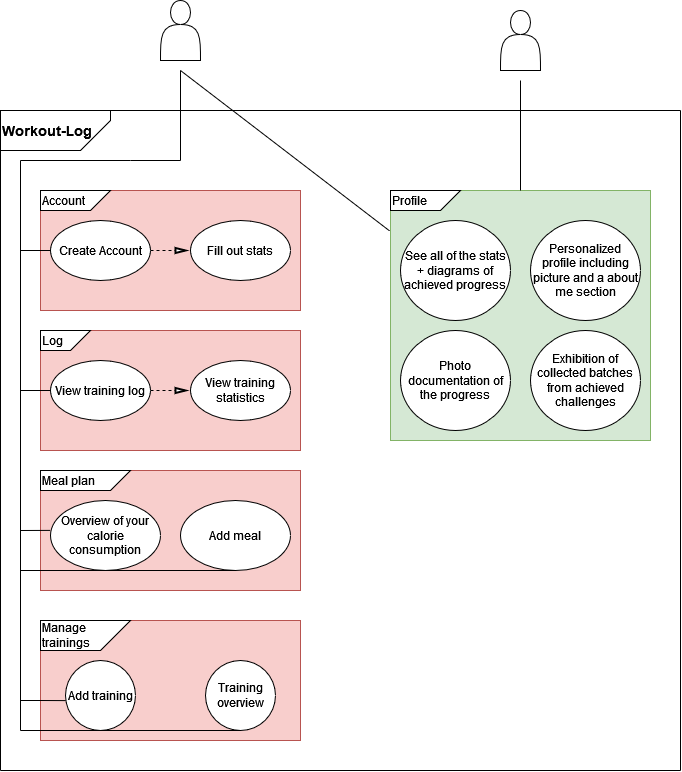

The diagram above was exported from draw.io. Its source (the exported page's mxGraphModel, read from the mxfile embedded in the PNG):
<mxGraphModel dx="1422" dy="752" grid="1" gridSize="10" guides="1" tooltips="1" connect="1" arrows="1" fold="1" page="1" pageScale="1" pageWidth="827" pageHeight="1169" math="0" shadow="0">
  <root>
    <mxCell id="0" />
    <mxCell id="1" parent="0" />
    <mxCell id="E_7gY9IiQZoMNCw22BgX-1" value="" style="rounded=0;whiteSpace=wrap;html=1;fillColor=#f8cecc;strokeColor=#b85450;" parent="1" vertex="1">
      <mxGeometry x="120" y="200" width="260" height="120" as="geometry" />
    </mxCell>
    <mxCell id="E_7gY9IiQZoMNCw22BgX-2" value="" style="rounded=0;whiteSpace=wrap;html=1;fillColor=#f8cecc;strokeColor=#b85450;" parent="1" vertex="1">
      <mxGeometry x="120" y="340" width="260" height="120" as="geometry" />
    </mxCell>
    <mxCell id="E_7gY9IiQZoMNCw22BgX-8" value="View training statistics" style="ellipse;whiteSpace=wrap;html=1;" parent="1" vertex="1">
      <mxGeometry x="270" y="370" width="100" height="60" as="geometry" />
    </mxCell>
    <mxCell id="E_7gY9IiQZoMNCw22BgX-9" value="Create Account" style="ellipse;whiteSpace=wrap;html=1;" parent="1" vertex="1">
      <mxGeometry x="130" y="230" width="100" height="60" as="geometry" />
    </mxCell>
    <mxCell id="E_7gY9IiQZoMNCw22BgX-10" value="Fill out stats" style="ellipse;whiteSpace=wrap;html=1;" parent="1" vertex="1">
      <mxGeometry x="270" y="230" width="100" height="60" as="geometry" />
    </mxCell>
    <mxCell id="E_7gY9IiQZoMNCw22BgX-11" value="View training log" style="ellipse;whiteSpace=wrap;html=1;" parent="1" vertex="1">
      <mxGeometry x="130" y="370" width="100" height="60" as="geometry" />
    </mxCell>
    <mxCell id="E_7gY9IiQZoMNCw22BgX-19" value="&lt;div align=&quot;left&quot;&gt;Account&lt;/div&gt;" style="shape=card;whiteSpace=wrap;html=1;direction=west;align=left;" parent="1" vertex="1">
      <mxGeometry x="120" y="200" width="70" height="20" as="geometry" />
    </mxCell>
    <mxCell id="E_7gY9IiQZoMNCw22BgX-23" value="Log" style="shape=card;whiteSpace=wrap;html=1;direction=west;align=left;" parent="1" vertex="1">
      <mxGeometry x="120" y="340" width="50" height="20" as="geometry" />
    </mxCell>
    <mxCell id="E_7gY9IiQZoMNCw22BgX-24" value="" style="rounded=0;whiteSpace=wrap;html=1;fillColor=#f8cecc;strokeColor=#b85450;" parent="1" vertex="1">
      <mxGeometry x="120" y="480" width="260" height="120" as="geometry" />
    </mxCell>
    <mxCell id="E_7gY9IiQZoMNCw22BgX-25" value="Add meal" style="ellipse;whiteSpace=wrap;html=1;" parent="1" vertex="1">
      <mxGeometry x="260" y="510" width="110" height="70" as="geometry" />
    </mxCell>
    <mxCell id="E_7gY9IiQZoMNCw22BgX-26" value="Overview of your calorie consumption" style="ellipse;whiteSpace=wrap;html=1;" parent="1" vertex="1">
      <mxGeometry x="130" y="510" width="110" height="70" as="geometry" />
    </mxCell>
    <mxCell id="E_7gY9IiQZoMNCw22BgX-27" value="Meal plan" style="shape=card;whiteSpace=wrap;html=1;direction=west;align=left;" parent="1" vertex="1">
      <mxGeometry x="120" y="480" width="90" height="20" as="geometry" />
    </mxCell>
    <mxCell id="E_7gY9IiQZoMNCw22BgX-30" value="" style="endArrow=none;html=1;rounded=0;" parent="1" edge="1">
      <mxGeometry width="50" height="50" relative="1" as="geometry">
        <mxPoint x="80" y="120" as="sourcePoint" />
        <mxPoint x="760" y="120" as="targetPoint" />
      </mxGeometry>
    </mxCell>
    <mxCell id="E_7gY9IiQZoMNCw22BgX-31" value="" style="endArrow=none;html=1;rounded=0;" parent="1" edge="1">
      <mxGeometry width="50" height="50" relative="1" as="geometry">
        <mxPoint x="80" y="120" as="sourcePoint" />
        <mxPoint x="80" y="780" as="targetPoint" />
      </mxGeometry>
    </mxCell>
    <mxCell id="E_7gY9IiQZoMNCw22BgX-32" value="" style="endArrow=none;html=1;rounded=0;" parent="1" edge="1">
      <mxGeometry width="50" height="50" relative="1" as="geometry">
        <mxPoint x="760" y="780" as="sourcePoint" />
        <mxPoint x="760" y="120" as="targetPoint" />
      </mxGeometry>
    </mxCell>
    <mxCell id="E_7gY9IiQZoMNCw22BgX-33" value="" style="endArrow=none;html=1;rounded=0;" parent="1" edge="1">
      <mxGeometry width="50" height="50" relative="1" as="geometry">
        <mxPoint x="80" y="780" as="sourcePoint" />
        <mxPoint x="760" y="780" as="targetPoint" />
      </mxGeometry>
    </mxCell>
    <mxCell id="E_7gY9IiQZoMNCw22BgX-34" value="" style="shape=actor;whiteSpace=wrap;html=1;" parent="1" vertex="1">
      <mxGeometry x="240" y="10" width="40" height="60" as="geometry" />
    </mxCell>
    <mxCell id="E_7gY9IiQZoMNCw22BgX-35" value="" style="shape=actor;whiteSpace=wrap;html=1;" parent="1" vertex="1">
      <mxGeometry x="580" y="20" width="40" height="60" as="geometry" />
    </mxCell>
    <mxCell id="E_7gY9IiQZoMNCw22BgX-36" value="" style="endArrow=none;html=1;rounded=0;" parent="1" edge="1">
      <mxGeometry width="50" height="50" relative="1" as="geometry">
        <mxPoint x="260" y="170" as="sourcePoint" />
        <mxPoint x="260" y="80" as="targetPoint" />
      </mxGeometry>
    </mxCell>
    <mxCell id="E_7gY9IiQZoMNCw22BgX-37" value="" style="rounded=0;whiteSpace=wrap;html=1;fillColor=#d5e8d4;strokeColor=#82b366;" parent="1" vertex="1">
      <mxGeometry x="470" y="200" width="260" height="250" as="geometry" />
    </mxCell>
    <mxCell id="E_7gY9IiQZoMNCw22BgX-38" value="See all of the stats + diagrams of achieved progress" style="ellipse;whiteSpace=wrap;html=1;" parent="1" vertex="1">
      <mxGeometry x="480" y="230" width="110" height="100" as="geometry" />
    </mxCell>
    <mxCell id="E_7gY9IiQZoMNCw22BgX-39" value="Personalized profile including picture and a about me section" style="ellipse;whiteSpace=wrap;html=1;" parent="1" vertex="1">
      <mxGeometry x="610" y="230" width="110" height="100" as="geometry" />
    </mxCell>
    <mxCell id="E_7gY9IiQZoMNCw22BgX-40" value="&lt;div align=&quot;left&quot;&gt;Profile&lt;/div&gt;" style="shape=card;whiteSpace=wrap;html=1;direction=west;align=left;" parent="1" vertex="1">
      <mxGeometry x="470" y="200" width="70" height="20" as="geometry" />
    </mxCell>
    <mxCell id="E_7gY9IiQZoMNCw22BgX-41" value="Exhibition of collected batches from achieved challenges" style="ellipse;whiteSpace=wrap;html=1;" parent="1" vertex="1">
      <mxGeometry x="610" y="340" width="110" height="100" as="geometry" />
    </mxCell>
    <mxCell id="E_7gY9IiQZoMNCw22BgX-42" value="Photo documentation of the progress" style="ellipse;whiteSpace=wrap;html=1;" parent="1" vertex="1">
      <mxGeometry x="480" y="340" width="110" height="100" as="geometry" />
    </mxCell>
    <mxCell id="E_7gY9IiQZoMNCw22BgX-43" value="" style="endArrow=none;html=1;rounded=0;exitX=0.5;exitY=0;exitDx=0;exitDy=0;" parent="1" source="E_7gY9IiQZoMNCw22BgX-37" edge="1">
      <mxGeometry width="50" height="50" relative="1" as="geometry">
        <mxPoint x="520" y="240" as="sourcePoint" />
        <mxPoint x="600" y="90" as="targetPoint" />
      </mxGeometry>
    </mxCell>
    <mxCell id="E_7gY9IiQZoMNCw22BgX-46" value="" style="endArrow=none;dashed=1;html=1;rounded=0;exitX=1;exitY=0.5;exitDx=0;exitDy=0;" parent="1" source="E_7gY9IiQZoMNCw22BgX-9" edge="1">
      <mxGeometry width="50" height="50" relative="1" as="geometry">
        <mxPoint x="230" y="260" as="sourcePoint" />
        <mxPoint x="260" y="260" as="targetPoint" />
      </mxGeometry>
    </mxCell>
    <mxCell id="E_7gY9IiQZoMNCw22BgX-52" value="" style="verticalLabelPosition=bottom;verticalAlign=top;html=1;strokeWidth=2;shape=mxgraph.arrows2.arrow;dy=0.6;dx=40;notch=0;" parent="1" vertex="1">
      <mxGeometry x="255" y="397.5" width="10" height="5" as="geometry" />
    </mxCell>
    <mxCell id="E_7gY9IiQZoMNCw22BgX-53" value="" style="endArrow=none;dashed=1;html=1;rounded=0;" parent="1" target="E_7gY9IiQZoMNCw22BgX-52" edge="1">
      <mxGeometry width="50" height="50" relative="1" as="geometry">
        <mxPoint x="230" y="400" as="sourcePoint" />
        <mxPoint x="270" y="395" as="targetPoint" />
      </mxGeometry>
    </mxCell>
    <mxCell id="E_7gY9IiQZoMNCw22BgX-57" value="" style="verticalLabelPosition=bottom;verticalAlign=top;html=1;strokeWidth=2;shape=mxgraph.arrows2.arrow;dy=0.6;dx=40;notch=0;" parent="1" vertex="1">
      <mxGeometry x="255" y="257.5" width="10" height="5" as="geometry" />
    </mxCell>
    <mxCell id="E_7gY9IiQZoMNCw22BgX-58" value="" style="endArrow=none;html=1;rounded=0;exitX=-0.003;exitY=0.162;exitDx=0;exitDy=0;exitPerimeter=0;" parent="1" source="E_7gY9IiQZoMNCw22BgX-37" edge="1">
      <mxGeometry width="50" height="50" relative="1" as="geometry">
        <mxPoint x="190" y="240" as="sourcePoint" />
        <mxPoint x="260" y="80" as="targetPoint" />
      </mxGeometry>
    </mxCell>
    <mxCell id="E_7gY9IiQZoMNCw22BgX-59" value="&lt;b&gt;&lt;font style=&quot;font-size: 14px&quot;&gt;Workout-Log&lt;/font&gt;&lt;/b&gt;" style="shape=card;whiteSpace=wrap;html=1;direction=west;align=left;" parent="1" vertex="1">
      <mxGeometry x="80" y="120" width="110" height="40" as="geometry" />
    </mxCell>
    <mxCell id="E_7gY9IiQZoMNCw22BgX-60" value="" style="endArrow=none;html=1;rounded=0;fontSize=14;" parent="1" edge="1">
      <mxGeometry width="50" height="50" relative="1" as="geometry">
        <mxPoint x="100" y="170" as="sourcePoint" />
        <mxPoint x="210" y="170" as="targetPoint" />
      </mxGeometry>
    </mxCell>
    <mxCell id="E_7gY9IiQZoMNCw22BgX-61" value="" style="endArrow=none;html=1;rounded=0;fontSize=14;" parent="1" edge="1">
      <mxGeometry width="50" height="50" relative="1" as="geometry">
        <mxPoint x="100" y="740" as="sourcePoint" />
        <mxPoint x="100" y="170" as="targetPoint" />
      </mxGeometry>
    </mxCell>
    <mxCell id="E_7gY9IiQZoMNCw22BgX-62" value="" style="endArrow=none;html=1;rounded=0;fontSize=14;entryX=0.5;entryY=1;entryDx=0;entryDy=0;" parent="1" target="E_7gY9IiQZoMNCw22BgX-25" edge="1">
      <mxGeometry width="50" height="50" relative="1" as="geometry">
        <mxPoint x="100" y="580" as="sourcePoint" />
        <mxPoint x="550" y="530" as="targetPoint" />
      </mxGeometry>
    </mxCell>
    <mxCell id="E_7gY9IiQZoMNCw22BgX-63" value="" style="endArrow=none;html=1;rounded=0;fontSize=14;entryX=-0.002;entryY=0.427;entryDx=0;entryDy=0;entryPerimeter=0;" parent="1" target="E_7gY9IiQZoMNCw22BgX-26" edge="1">
      <mxGeometry width="50" height="50" relative="1" as="geometry">
        <mxPoint x="100" y="540" as="sourcePoint" />
        <mxPoint x="560" y="540" as="targetPoint" />
      </mxGeometry>
    </mxCell>
    <mxCell id="E_7gY9IiQZoMNCw22BgX-64" value="" style="endArrow=none;html=1;rounded=0;fontSize=14;entryX=0;entryY=0.5;entryDx=0;entryDy=0;" parent="1" target="E_7gY9IiQZoMNCw22BgX-11" edge="1">
      <mxGeometry width="50" height="50" relative="1" as="geometry">
        <mxPoint x="100" y="400" as="sourcePoint" />
        <mxPoint x="570" y="570" as="targetPoint" />
      </mxGeometry>
    </mxCell>
    <mxCell id="hO0Lsp-yNi1Hzi7hp4Fy-1" value="" style="rounded=0;whiteSpace=wrap;html=1;fillColor=#f8cecc;strokeColor=#b85450;" parent="1" vertex="1">
      <mxGeometry x="120" y="630" width="260" height="120" as="geometry" />
    </mxCell>
    <mxCell id="hO0Lsp-yNi1Hzi7hp4Fy-2" value="Add training" style="ellipse;whiteSpace=wrap;html=1;" parent="1" vertex="1">
      <mxGeometry x="145" y="670" width="70" height="70" as="geometry" />
    </mxCell>
    <mxCell id="hO0Lsp-yNi1Hzi7hp4Fy-4" value="Manage trainings" style="shape=card;whiteSpace=wrap;html=1;direction=west;align=left;" parent="1" vertex="1">
      <mxGeometry x="120" y="630" width="90" height="30" as="geometry" />
    </mxCell>
    <mxCell id="hO0Lsp-yNi1Hzi7hp4Fy-5" value="" style="endArrow=none;html=1;rounded=0;exitX=0.004;exitY=0.573;exitDx=0;exitDy=0;exitPerimeter=0;" parent="1" source="hO0Lsp-yNi1Hzi7hp4Fy-2" edge="1">
      <mxGeometry width="50" height="50" relative="1" as="geometry">
        <mxPoint x="330" y="520" as="sourcePoint" />
        <mxPoint x="100" y="710" as="targetPoint" />
        <Array as="points">
          <mxPoint x="120" y="710" />
        </Array>
      </mxGeometry>
    </mxCell>
    <mxCell id="x4-GAISnsswt3eAucjQM-1" value="Training overview" style="ellipse;whiteSpace=wrap;html=1;" vertex="1" parent="1">
      <mxGeometry x="285" y="670" width="70" height="70" as="geometry" />
    </mxCell>
    <mxCell id="x4-GAISnsswt3eAucjQM-2" value="" style="endArrow=none;html=1;rounded=0;entryX=0.5;entryY=1;entryDx=0;entryDy=0;" edge="1" parent="1" target="x4-GAISnsswt3eAucjQM-1">
      <mxGeometry width="50" height="50" relative="1" as="geometry">
        <mxPoint x="100" y="740" as="sourcePoint" />
        <mxPoint x="430" y="510" as="targetPoint" />
      </mxGeometry>
    </mxCell>
    <mxCell id="x4-GAISnsswt3eAucjQM-3" value="" style="endArrow=none;html=1;rounded=0;" edge="1" parent="1">
      <mxGeometry width="50" height="50" relative="1" as="geometry">
        <mxPoint x="210" y="170" as="sourcePoint" />
        <mxPoint x="260" y="170" as="targetPoint" />
      </mxGeometry>
    </mxCell>
    <mxCell id="x4-GAISnsswt3eAucjQM-4" value="" style="endArrow=none;html=1;rounded=0;entryX=0;entryY=0.5;entryDx=0;entryDy=0;" edge="1" parent="1" target="E_7gY9IiQZoMNCw22BgX-9">
      <mxGeometry width="50" height="50" relative="1" as="geometry">
        <mxPoint x="100" y="260" as="sourcePoint" />
        <mxPoint x="620" y="370" as="targetPoint" />
      </mxGeometry>
    </mxCell>
  </root>
</mxGraphModel>